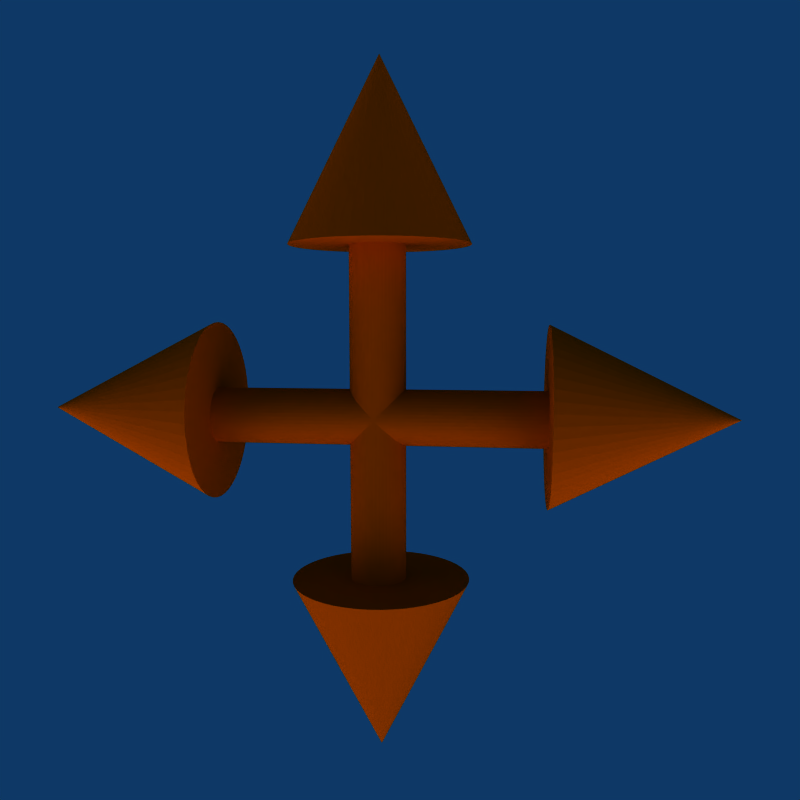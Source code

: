 # Source: move-toolBox.blend  (saved by Blender 2.49.2; exported with 4.5.12 LTS)
import bpy
from mathutils import Matrix  # noqa: F401  (used for matrix-valued properties, if any)

bpy.ops.wm.read_factory_settings(use_empty=True)
scene = bpy.context.scene
scene.name = 'Scene'

# ---- collections
col_collection_1 = bpy.data.collections.new('Collection 1'); scene.collection.children.link(col_collection_1)

# ---- materials (node trees are filled in below, after node groups)
mat_material_002 = bpy.data.materials.new('Material.002')
mat_material_002.alpha_threshold = 0.0
mat_material_002.diffuse_color = (0.6264, 0.1947, 0.0, 1.0)
mat_material_002.specular_color = (0.4841, 0.007198, 0.007198)
mat_material_002.roughness = 0.5
mat_material_002.line_color = (0.0, 0.0, 0.0, 1.0)

# ---- material node trees

# ---- world
world_world = bpy.data.worlds.new('World'); scene.world = world_world
world_world.color = (0.05656, 0.2208, 0.4)
world_world.use_sun_shadow = False
world_world.sun_shadow_jitter_overblur = 0.0
world_world.cycles.sampling_method = 'MANUAL'
world_world.cycles.sample_map_resolution = 256

# ---- cameras
cam_camera = bpy.data.cameras.new('Camera')
cam_camera.passepartout_alpha = 0.2
cam_camera.clip_end = 100.0
cam_camera.lens = 35.0
cam_camera.ortho_scale = 7.314
cam_camera.show_passepartout = False
cam_camera.show_safe_areas = True
cam_camera.dof.focus_distance = 0.0
cam_camera.dof.aperture_fstop = 128.0

# ---- lights
light_lamp_003 = bpy.data.lights.new('Lamp.003', 'SUN')
light_lamp_003.transmission_factor = 0.0
light_lamp_003.angle = 1.571
light_lamp_003.energy = 0.162
light_lamp_003.shadow_buffer_clip_start = 0.5
light_lamp_003.shadow_soft_size = 1.0
light_lamp_003.shadow_cascade_max_distance = 1000.0
light_lamp_003.cycles.use_multiple_importance_sampling = False
light_lamp_002 = bpy.data.lights.new('Lamp.002', 'SUN')
light_lamp_002.transmission_factor = 0.0
light_lamp_002.angle = 1.571
light_lamp_002.energy = 1.0
light_lamp_002.shadow_buffer_clip_start = 0.5
light_lamp_002.shadow_soft_size = 1.0
light_lamp_002.shadow_cascade_max_distance = 1000.0
light_lamp_002.cycles.use_multiple_importance_sampling = False
light_lamp_001 = bpy.data.lights.new('Lamp.001', 'SUN')
light_lamp_001.transmission_factor = 0.0
light_lamp_001.angle = 1.571
light_lamp_001.energy = 1.367
light_lamp_001.shadow_buffer_clip_start = 0.5
light_lamp_001.shadow_soft_size = 1.0
light_lamp_001.shadow_cascade_max_distance = 1000.0
light_lamp_001.cycles.use_multiple_importance_sampling = False
light_lamp = bpy.data.lights.new('Lamp', 'SUN')
light_lamp.transmission_factor = 0.0
light_lamp.angle = 1.571
light_lamp.energy = 1.595
light_lamp.shadow_buffer_clip_start = 0.5
light_lamp.shadow_soft_size = 1.0
light_lamp.shadow_cascade_max_distance = 1000.0
light_lamp.cycles.use_multiple_importance_sampling = False
light_spot = bpy.data.lights.new('Spot', 'POINT')
light_spot.transmission_factor = 0.0
light_spot.cutoff_distance = 30.0
light_spot.energy = 100.0
light_spot.shadow_buffer_clip_start = 1.001
light_spot.shadow_soft_size = 1.0
light_spot.shadow_maximum_resolution = 0.006
light_spot.use_absolute_resolution = True
light_spot.cycles.use_multiple_importance_sampling = False

# ---- meshes
me_cone_001 = bpy.data.meshes.new('Cone.001')
me_cone_001.from_pydata([(-1.839, 0.7071, -2.16), (-1.839, 0.6129, -2.077), (-1.839, 0.509, -2.006), (-1.839, 0.3971, -1.949), (-1.839, 0.279, -1.906), (-1.839, 0.1564, -1.879), (-1.839, 0.03141, -1.867), (-1.839, -0.09411, -1.871), (-1.839, -0.2181, -1.891), (-1.839, -0.3387, -1.926), (-1.839, -0.454, -1.976), (-1.839, -0.5621, -2.04), (-1.839, -0.6613, -2.117), (-1.839, -0.7501, -2.205), (-1.839, -0.8271, -2.305), (-1.839, -0.891, -2.413), (-1.839, -0.9409, -2.528), (-1.839, -0.9759, -2.649), (-1.839, -0.9956, -2.773), (-1.839, -0.9995, -2.898), (-1.839, -0.9877, -3.023), (-1.839, -0.9603, -3.146), (-1.839, -0.9178, -3.264), (-1.839, -0.8607, -3.376), (-1.839, -0.7902, -3.48), (-1.839, -0.7071, -3.574), (-1.839, -0.6129, -3.657), (-1.839, -0.509, -3.727), (-1.839, -0.3971, -3.784), (-1.839, -0.279, -3.827), (-1.839, -0.1564, -3.854), (-1.839, -0.03141, -3.866), (-1.839, 0.09411, -3.862), (-1.839, 0.2181, -3.843), (-1.839, 0.3387, -3.808), (-1.839, 0.454, -3.758), (-1.839, 0.5621, -3.694), (-1.839, 0.6613, -3.617), (-1.839, 0.7501, -3.528), (-1.839, 0.8271, -3.429), (-1.839, 0.891, -3.321), (-1.839, 0.9409, -3.205), (-1.839, 0.9759, -3.085), (-1.839, 0.9956, -2.961), (-1.839, 0.9995, -2.835), (-1.839, 0.9877, -2.71), (-1.839, 0.9603, -2.588), (-1.839, 0.9178, -2.47), (-1.839, 0.8607, -2.358), (-1.839, 0.7902, -2.254), (-3.839, -1.324e-07, -2.867), (-1.839, -6.39e-08, -2.867), (1.867, 0.7071, -3.602), (1.867, 0.6129, -3.685), (1.867, 0.509, -3.756), (1.867, 0.3971, -3.813), (1.867, 0.279, -3.855), (1.867, 0.1564, -3.883), (1.867, 0.03141, -3.894), (1.867, -0.09411, -3.89), (1.867, -0.2181, -3.871), (1.867, -0.3387, -3.836), (1.867, -0.454, -3.786), (1.867, -0.5621, -3.722), (1.867, -0.6613, -3.645), (1.867, -0.7501, -3.556), (1.867, -0.8271, -3.457), (1.867, -0.891, -3.349), (1.867, -0.9409, -3.234), (1.867, -0.9759, -3.113), (1.867, -0.9956, -2.989), (1.867, -0.9995, -2.863), (1.867, -0.9877, -2.738), (1.867, -0.9603, -2.616), (1.867, -0.9178, -2.498), (1.867, -0.8607, -2.386), (1.867, -0.7902, -2.282), (1.867, -0.7071, -2.188), (1.867, -0.6129, -2.105), (1.867, -0.509, -2.034), (1.867, -0.3971, -1.977), (1.867, -0.279, -1.935), (1.867, -0.1564, -1.907), (1.867, -0.03141, -1.895), (1.867, 0.09411, -1.899), (1.867, 0.2181, -1.919), (1.867, 0.3387, -1.954), (1.867, 0.454, -2.004), (1.867, 0.5621, -2.068), (1.867, 0.6613, -2.145), (1.867, 0.7501, -2.234), (1.867, 0.8271, -2.333), (1.867, 0.891, -2.441), (1.867, 0.9409, -2.556), (1.867, 0.9759, -2.677), (1.867, 0.9956, -2.801), (1.867, 0.9995, -2.926), (1.867, 0.9877, -3.051), (1.867, 0.9603, -3.174), (1.867, 0.9178, -3.292), (1.867, 0.8607, -3.404), (1.867, 0.7902, -3.508), (3.867, -1.333e-07, -2.895), (1.867, -6.486e-08, -2.895), (0.7071, 0.7071, -1.0), (0.7902, 0.6129, -1.0), (0.8607, 0.509, -1.0), (0.9178, 0.3971, -1.0), (0.9603, 0.279, -1.0), (0.9877, 0.1564, -1.0), (0.9995, 0.03141, -1.0), (0.9956, -0.09411, -1.0), (0.9759, -0.2181, -1.0), (0.9409, -0.3387, -1.0), (0.891, -0.454, -1.0), (0.8271, -0.5621, -1.0), (0.7501, -0.6613, -1.0), (0.6613, -0.7501, -1.0), (0.5621, -0.8271, -1.0), (0.454, -0.891, -1.0), (0.3387, -0.9409, -1.0), (0.2181, -0.9759, -1.0), (0.09411, -0.9956, -1.0), (-0.03141, -0.9995, -1.0), (-0.1564, -0.9877, -1.0), (-0.279, -0.9603, -1.0), (-0.3971, -0.9178, -1.0), (-0.509, -0.8607, -1.0), (-0.6129, -0.7902, -1.0), (-0.7071, -0.7071, -1.0), (-0.7902, -0.6129, -1.0), (-0.8607, -0.509, -1.0), (-0.9178, -0.3971, -1.0), (-0.9603, -0.279, -1.0), (-0.9877, -0.1564, -1.0), (-0.9995, -0.03141, -1.0), (-0.9956, 0.09411, -1.0), (-0.9759, 0.2181, -1.0), (-0.9409, 0.3387, -1.0), (-0.891, 0.454, -1.0), (-0.8271, 0.5621, -1.0), (-0.7501, 0.6613, -1.0), (-0.6613, 0.7501, -1.0), (-0.5621, 0.8271, -1.0), (-0.454, 0.891, -1.0), (-0.3387, 0.9409, -1.0), (-0.2181, 0.9759, -1.0), (-0.09411, 0.9956, -1.0), (0.03141, 0.9995, -1.0), (0.1564, 0.9877, -1.0), (0.279, 0.9603, -1.0), (0.3971, 0.9178, -1.0), (0.509, 0.8607, -1.0), (0.6129, 0.7902, -1.0), (0.0, 0.0, 1.0), (0.0, 0.0, -1.0), (-0.7071, 0.7071, -4.733), (-0.7902, 0.6129, -4.733), (-0.8607, 0.509, -4.733), (-0.9178, 0.3971, -4.733), (-0.9603, 0.279, -4.733), (-0.9877, 0.1564, -4.733), (-0.9995, 0.03141, -4.733), (-0.9956, -0.09411, -4.733), (-0.9759, -0.2181, -4.733), (-0.9409, -0.3387, -4.733), (-0.891, -0.454, -4.733), (-0.8271, -0.5621, -4.733), (-0.7501, -0.6613, -4.733), (-0.6613, -0.7501, -4.733), (-0.5621, -0.8271, -4.733), (-0.454, -0.891, -4.733), (-0.3387, -0.9409, -4.733), (-0.2181, -0.9759, -4.733), (-0.09411, -0.9956, -4.733), (0.03141, -0.9995, -4.733), (0.1564, -0.9877, -4.733), (0.279, -0.9603, -4.733), (0.3971, -0.9178, -4.733), (0.509, -0.8607, -4.733), (0.6129, -0.7902, -4.733), (0.7071, -0.7071, -4.733), (0.7902, -0.6129, -4.733), (0.8607, -0.509, -4.733), (0.9178, -0.3971, -4.733), (0.9603, -0.279, -4.733), (0.9877, -0.1564, -4.733), (0.9995, -0.03141, -4.733), (0.9956, 0.09411, -4.733), (0.9759, 0.2181, -4.733), (0.9409, 0.3387, -4.733), (0.891, 0.454, -4.733), (0.8271, 0.5621, -4.733), (0.7501, 0.6613, -4.733), (0.6613, 0.7501, -4.733), (0.5621, 0.8271, -4.733), (0.454, 0.891, -4.733), (0.3387, 0.9409, -4.733), (0.2181, 0.9759, -4.733), (0.09411, 0.9956, -4.733), (-0.03141, 0.9995, -4.733), (-0.1564, 0.9877, -4.733), (-0.279, 0.9603, -4.733), (-0.3972, 0.9178, -4.733), (-0.509, 0.8607, -4.733), (-0.6129, 0.7902, -4.733), (-9.318e-07, -2.647e-07, -6.733), (-6.291e-07, -1.278e-07, -4.733), (-3.011, 0.2208, -3.059), (-3.011, 0.1913, -3.085), (-3.011, 0.1589, -3.107), (-3.011, 0.124, -3.125), (-3.011, 0.0871, -3.138), (-3.011, 0.04884, -3.147), (-3.011, 0.009806, -3.151), (-3.011, -0.02938, -3.149), (-3.011, -0.0681, -3.143), (-3.011, -0.1058, -3.132), (-3.011, -0.1417, -3.117), (-3.011, -0.1755, -3.097), (-3.011, -0.2065, -3.073), (-3.011, -0.2342, -3.045), (-3.011, -0.2582, -3.014), (-3.011, -0.2782, -2.98), (-3.011, -0.2937, -2.944), (-3.011, -0.3047, -2.907), (-3.011, -0.3108, -2.868), (-3.011, -0.312, -2.829), (-3.011, -0.3084, -2.79), (-3.011, -0.2998, -2.752), (-3.011, -0.2865, -2.715), (-3.011, -0.2687, -2.68), (-3.011, -0.2467, -2.647), (-3.011, -0.2208, -2.618), (-3.011, -0.1913, -2.592), (-3.011, -0.1589, -2.57), (-3.011, -0.124, -2.552), (-3.011, -0.0871, -2.539), (-3.011, -0.04884, -2.53), (-3.011, -0.009806, -2.527), (-3.011, 0.02938, -2.528), (-3.011, 0.0681, -2.534), (-3.011, 0.1058, -2.545), (-3.011, 0.1417, -2.56), (-3.011, 0.1755, -2.58), (-3.011, 0.2065, -2.604), (-3.011, 0.2342, -2.632), (-3.011, 0.2582, -2.663), (-3.011, 0.2782, -2.697), (-3.011, 0.2937, -2.733), (-3.011, 0.3047, -2.771), (-3.011, 0.3108, -2.809), (-3.011, 0.312, -2.848), (-3.011, 0.3084, -2.887), (-3.011, 0.2998, -2.926), (-3.011, 0.2865, -2.963), (-3.011, 0.2687, -2.998), (-3.011, 0.2467, -3.03), (3.067, 0.2208, -3.059), (3.067, 0.1913, -3.085), (3.067, 0.1589, -3.107), (3.067, 0.124, -3.125), (3.067, 0.0871, -3.138), (3.067, 0.04884, -3.147), (3.067, 0.009805, -3.151), (3.067, -0.02938, -3.149), (3.067, -0.0681, -3.143), (3.067, -0.1058, -3.132), (3.067, -0.1417, -3.117), (3.067, -0.1755, -3.097), (3.067, -0.2065, -3.073), (3.067, -0.2342, -3.045), (3.067, -0.2582, -3.014), (3.067, -0.2782, -2.98), (3.067, -0.2937, -2.944), (3.067, -0.3047, -2.907), (3.067, -0.3108, -2.868), (3.067, -0.312, -2.829), (3.067, -0.3084, -2.79), (3.067, -0.2998, -2.752), (3.067, -0.2865, -2.715), (3.067, -0.2687, -2.68), (3.067, -0.2467, -2.647), (3.067, -0.2208, -2.618), (3.067, -0.1913, -2.592), (3.067, -0.1589, -2.57), (3.067, -0.124, -2.552), (3.067, -0.0871, -2.539), (3.067, -0.04884, -2.53), (3.067, -0.009805, -2.527), (3.067, 0.02938, -2.528), (3.067, 0.0681, -2.534), (3.067, 0.1058, -2.545), (3.067, 0.1417, -2.56), (3.067, 0.1755, -2.58), (3.067, 0.2065, -2.604), (3.067, 0.2342, -2.632), (3.067, 0.2582, -2.663), (3.067, 0.2782, -2.697), (3.067, 0.2937, -2.733), (3.067, 0.3047, -2.771), (3.067, 0.3108, -2.809), (3.067, 0.312, -2.848), (3.067, 0.3084, -2.887), (3.067, 0.2998, -2.926), (3.067, 0.2865, -2.963), (3.067, 0.2687, -2.998), (3.067, 0.2467, -3.03), (-3.011, 6.856e-09, -2.839), (3.067, -2.012e-07, -2.839), (-0.1927, 0.2208, -4.96), (-0.2186, 0.1913, -4.96), (-0.2406, 0.1589, -4.96), (-0.2584, 0.124, -4.96), (-0.2717, 0.0871, -4.96), (-0.2803, 0.04884, -4.96), (-0.2839, 0.009806, -4.96), (-0.2827, -0.02938, -4.96), (-0.2766, -0.0681, -4.96), (-0.2656, -0.1058, -4.96), (-0.2501, -0.1417, -4.96), (-0.2301, -0.1755, -4.96), (-0.2061, -0.2065, -4.96), (-0.1784, -0.2342, -4.96), (-0.1474, -0.2582, -4.96), (-0.1136, -0.2782, -4.96), (-0.07765, -0.2937, -4.96), (-0.04, -0.3047, -4.96), (-0.001275, -0.3108, -4.96), (0.03791, -0.312, -4.96), (0.07694, -0.3084, -4.96), (0.1152, -0.2998, -4.96), (0.1521, -0.2865, -4.96), (0.187, -0.2687, -4.96), (0.2195, -0.2467, -4.96), (0.2489, -0.2208, -4.96), (0.2748, -0.1913, -4.96), (0.2968, -0.1589, -4.96), (0.3146, -0.124, -4.96), (0.3279, -0.0871, -4.96), (0.3365, -0.04884, -4.96), (0.3401, -0.009806, -4.96), (0.3389, 0.02938, -4.96), (0.3328, 0.0681, -4.96), (0.3218, 0.1058, -4.96), (0.3063, 0.1417, -4.96), (0.2863, 0.1755, -4.96), (0.2623, 0.2065, -4.96), (0.2346, 0.2342, -4.96), (0.2036, 0.2582, -4.96), (0.1698, 0.2782, -4.96), (0.1339, 0.2937, -4.96), (0.09621, 0.3047, -4.96), (0.05748, 0.3108, -4.96), (0.0183, 0.312, -4.96), (-0.02073, 0.3084, -4.96), (-0.059, 0.2998, -4.96), (-0.09588, 0.2865, -4.96), (-0.1308, 0.2687, -4.96), (-0.1632, 0.2467, -4.96), (-0.1927, 0.2208, -0.7171), (-0.2186, 0.1913, -0.7171), (-0.2406, 0.1589, -0.7171), (-0.2584, 0.124, -0.7171), (-0.2717, 0.0871, -0.7171), (-0.2802, 0.04884, -0.7171), (-0.2839, 0.009806, -0.7171), (-0.2827, -0.02938, -0.7171), (-0.2766, -0.0681, -0.7171), (-0.2656, -0.1058, -0.7171), (-0.2501, -0.1417, -0.7171), (-0.2301, -0.1755, -0.7171), (-0.2061, -0.2065, -0.7171), (-0.1784, -0.2342, -0.7171), (-0.1474, -0.2582, -0.7171), (-0.1136, -0.2782, -0.7171), (-0.07765, -0.2937, -0.7171), (-0.04, -0.3047, -0.7171), (-0.001274, -0.3108, -0.7171), (0.03791, -0.312, -0.7171), (0.07694, -0.3084, -0.7171), (0.1152, -0.2998, -0.7171), (0.1521, -0.2865, -0.7171), (0.187, -0.2687, -0.7171), (0.2195, -0.2467, -0.7171), (0.2489, -0.2208, -0.7171), (0.2748, -0.1913, -0.7171), (0.2968, -0.1589, -0.7171), (0.3146, -0.124, -0.7171), (0.3279, -0.0871, -0.7171), (0.3365, -0.04884, -0.7171), (0.3401, -0.009805, -0.7171), (0.3389, 0.02938, -0.7171), (0.3328, 0.06811, -0.7171), (0.3218, 0.1058, -0.7171), (0.3063, 0.1417, -0.7171), (0.2863, 0.1755, -0.7171), (0.2623, 0.2065, -0.7171), (0.2346, 0.2342, -0.7171), (0.2036, 0.2582, -0.7171), (0.1698, 0.2782, -0.7171), (0.1339, 0.2937, -0.7171), (0.09621, 0.3047, -0.7171), (0.05748, 0.3108, -0.7171), (0.0183, 0.312, -0.7171), (-0.02073, 0.3084, -0.7171), (-0.059, 0.2998, -0.7171), (-0.09588, 0.2865, -0.7171), (-0.1308, 0.2687, -0.7171), (-0.1632, 0.2467, -0.7171), (0.0281, -2.424e-07, -4.96), (0.02811, 4.807e-08, -0.7171)], [], [(1, 0, 50), (50, 2, 1), (50, 3, 2), (50, 4, 3), (50, 5, 4), (50, 6, 5), (50, 7, 6), (50, 8, 7), (50, 9, 8), (50, 10, 9), (50, 11, 10), (50, 12, 11), (50, 13, 12), (50, 14, 13), (50, 15, 14), (50, 16, 15), (50, 17, 16), (50, 18, 17), (50, 19, 18), (50, 20, 19), (50, 21, 20), (50, 22, 21), (50, 23, 22), (50, 24, 23), (50, 25, 24), (50, 26, 25), (50, 27, 26), (50, 28, 27), (50, 29, 28), (50, 30, 29), (50, 31, 30), (50, 32, 31), (50, 33, 32), (50, 34, 33), (50, 35, 34), (50, 36, 35), (50, 37, 36), (50, 38, 37), (50, 39, 38), (50, 40, 39), (50, 41, 40), (50, 42, 41), (50, 43, 42), (50, 44, 43), (50, 45, 44), (50, 46, 45), (50, 47, 46), (50, 48, 47), (50, 49, 48), (50, 0, 49), (51, 0, 1), (51, 1, 2), (51, 2, 3), (51, 3, 4), (51, 4, 5), (51, 5, 6), (51, 6, 7), (51, 7, 8), (51, 8, 9), (51, 9, 10), (51, 10, 11), (51, 11, 12), (51, 12, 13), (51, 13, 14), (51, 14, 15), (51, 15, 16), (51, 16, 17), (51, 17, 18), (51, 18, 19), (51, 19, 20), (51, 20, 21), (51, 21, 22), (51, 22, 23), (51, 23, 24), (51, 24, 25), (51, 25, 26), (51, 26, 27), (51, 27, 28), (51, 28, 29), (51, 29, 30), (51, 30, 31), (51, 31, 32), (51, 32, 33), (51, 33, 34), (51, 34, 35), (51, 35, 36), (51, 36, 37), (51, 37, 38), (51, 38, 39), (51, 39, 40), (51, 40, 41), (51, 41, 42), (51, 42, 43), (51, 43, 44), (51, 44, 45), (51, 45, 46), (51, 46, 47), (51, 47, 48), (51, 48, 49), (49, 0, 51), (53, 52, 102), (102, 54, 53), (102, 55, 54), (102, 56, 55), (102, 57, 56), (102, 58, 57), (102, 59, 58), (102, 60, 59), (102, 61, 60), (102, 62, 61), (102, 63, 62), (102, 64, 63), (102, 65, 64), (102, 66, 65), (102, 67, 66), (102, 68, 67), (102, 69, 68), (102, 70, 69), (102, 71, 70), (102, 72, 71), (102, 73, 72), (102, 74, 73), (102, 75, 74), (102, 76, 75), (102, 77, 76), (102, 78, 77), (102, 79, 78), (102, 80, 79), (102, 81, 80), (102, 82, 81), (102, 83, 82), (102, 84, 83), (102, 85, 84), (102, 86, 85), (102, 87, 86), (102, 88, 87), (102, 89, 88), (102, 90, 89), (102, 91, 90), (102, 92, 91), (102, 93, 92), (102, 94, 93), (102, 95, 94), (102, 96, 95), (102, 97, 96), (102, 98, 97), (102, 99, 98), (102, 100, 99), (102, 101, 100), (102, 52, 101), (103, 52, 53), (103, 53, 54), (103, 54, 55), (103, 55, 56), (103, 56, 57), (103, 57, 58), (103, 58, 59), (103, 59, 60), (103, 60, 61), (103, 61, 62), (103, 62, 63), (103, 63, 64), (103, 64, 65), (103, 65, 66), (103, 66, 67), (103, 67, 68), (103, 68, 69), (103, 69, 70), (103, 70, 71), (103, 71, 72), (103, 72, 73), (103, 73, 74), (103, 74, 75), (103, 75, 76), (103, 76, 77), (103, 77, 78), (103, 78, 79), (103, 79, 80), (103, 80, 81), (103, 81, 82), (103, 82, 83), (103, 83, 84), (103, 84, 85), (103, 85, 86), (103, 86, 87), (103, 87, 88), (103, 88, 89), (103, 89, 90), (103, 90, 91), (103, 91, 92), (103, 92, 93), (103, 93, 94), (103, 94, 95), (103, 95, 96), (103, 96, 97), (103, 97, 98), (103, 98, 99), (103, 99, 100), (103, 100, 101), (101, 52, 103), (105, 104, 154), (154, 106, 105), (154, 107, 106), (154, 108, 107), (154, 109, 108), (154, 110, 109), (154, 111, 110), (154, 112, 111), (154, 113, 112), (154, 114, 113), (154, 115, 114), (154, 116, 115), (154, 117, 116), (154, 118, 117), (154, 119, 118), (154, 120, 119), (154, 121, 120), (154, 122, 121), (154, 123, 122), (154, 124, 123), (154, 125, 124), (154, 126, 125), (154, 127, 126), (154, 128, 127), (154, 129, 128), (154, 130, 129), (154, 131, 130), (154, 132, 131), (154, 133, 132), (154, 134, 133), (154, 135, 134), (154, 136, 135), (154, 137, 136), (154, 138, 137), (154, 139, 138), (154, 140, 139), (154, 141, 140), (154, 142, 141), (154, 143, 142), (154, 144, 143), (154, 145, 144), (154, 146, 145), (154, 147, 146), (154, 148, 147), (154, 149, 148), (154, 150, 149), (154, 151, 150), (154, 152, 151), (154, 153, 152), (154, 104, 153), (155, 104, 105), (155, 105, 106), (155, 106, 107), (155, 107, 108), (155, 108, 109), (155, 109, 110), (155, 110, 111), (155, 111, 112), (155, 112, 113), (155, 113, 114), (155, 114, 115), (155, 115, 116), (155, 116, 117), (155, 117, 118), (155, 118, 119), (155, 119, 120), (155, 120, 121), (155, 121, 122), (155, 122, 123), (155, 123, 124), (155, 124, 125), (155, 125, 126), (155, 126, 127), (155, 127, 128), (155, 128, 129), (155, 129, 130), (155, 130, 131), (155, 131, 132), (155, 132, 133), (155, 133, 134), (155, 134, 135), (155, 135, 136), (155, 136, 137), (155, 137, 138), (155, 138, 139), (155, 139, 140), (155, 140, 141), (155, 141, 142), (155, 142, 143), (155, 143, 144), (155, 144, 145), (155, 145, 146), (155, 146, 147), (155, 147, 148), (155, 148, 149), (155, 149, 150), (155, 150, 151), (155, 151, 152), (155, 152, 153), (153, 104, 155), (157, 156, 206), (206, 158, 157), (206, 159, 158), (206, 160, 159), (206, 161, 160), (206, 162, 161), (206, 163, 162), (206, 164, 163), (206, 165, 164), (206, 166, 165), (206, 167, 166), (206, 168, 167), (206, 169, 168), (206, 170, 169), (206, 171, 170), (206, 172, 171), (206, 173, 172), (206, 174, 173), (206, 175, 174), (206, 176, 175), (206, 177, 176), (206, 178, 177), (206, 179, 178), (206, 180, 179), (206, 181, 180), (206, 182, 181), (206, 183, 182), (206, 184, 183), (206, 185, 184), (206, 186, 185), (206, 187, 186), (206, 188, 187), (206, 189, 188), (206, 190, 189), (206, 191, 190), (206, 192, 191), (206, 193, 192), (206, 194, 193), (206, 195, 194), (206, 196, 195), (206, 197, 196), (206, 198, 197), (206, 199, 198), (206, 200, 199), (206, 201, 200), (206, 202, 201), (206, 203, 202), (206, 204, 203), (206, 205, 204), (206, 156, 205), (207, 156, 157), (207, 157, 158), (207, 158, 159), (207, 159, 160), (207, 160, 161), (207, 161, 162), (207, 162, 163), (207, 163, 164), (207, 164, 165), (207, 165, 166), (207, 166, 167), (207, 167, 168), (207, 168, 169), (207, 169, 170), (207, 170, 171), (207, 171, 172), (207, 172, 173), (207, 173, 174), (207, 174, 175), (207, 175, 176), (207, 176, 177), (207, 177, 178), (207, 178, 179), (207, 179, 180), (207, 180, 181), (207, 181, 182), (207, 182, 183), (207, 183, 184), (207, 184, 185), (207, 185, 186), (207, 186, 187), (207, 187, 188), (207, 188, 189), (207, 189, 190), (207, 190, 191), (207, 191, 192), (207, 192, 193), (207, 193, 194), (207, 194, 195), (207, 195, 196), (207, 196, 197), (207, 197, 198), (207, 198, 199), (207, 199, 200), (207, 200, 201), (207, 201, 202), (207, 202, 203), (207, 203, 204), (207, 204, 205), (205, 156, 207), (308, 208, 209), (309, 259, 258), (308, 209, 210), (309, 260, 259), (308, 210, 211), (309, 261, 260), (308, 211, 212), (309, 262, 261), (308, 212, 213), (309, 263, 262), (308, 213, 214), (309, 264, 263), (308, 214, 215), (309, 265, 264), (308, 215, 216), (309, 266, 265), (308, 216, 217), (309, 267, 266), (308, 217, 218), (309, 268, 267), (308, 218, 219), (309, 269, 268), (308, 219, 220), (309, 270, 269), (308, 220, 221), (309, 271, 270), (308, 221, 222), (309, 272, 271), (308, 222, 223), (309, 273, 272), (308, 223, 224), (309, 274, 273), (308, 224, 225), (309, 275, 274), (308, 225, 226), (309, 276, 275), (308, 226, 227), (309, 277, 276), (308, 227, 228), (309, 278, 277), (308, 228, 229), (309, 279, 278), (308, 229, 230), (309, 280, 279), (308, 230, 231), (309, 281, 280), (308, 231, 232), (309, 282, 281), (308, 232, 233), (309, 283, 282), (308, 233, 234), (309, 284, 283), (308, 234, 235), (309, 285, 284), (308, 235, 236), (309, 286, 285), (308, 236, 237), (309, 287, 286), (308, 237, 238), (309, 288, 287), (308, 238, 239), (309, 289, 288), (308, 239, 240), (309, 290, 289), (308, 240, 241), (309, 291, 290), (308, 241, 242), (309, 292, 291), (308, 242, 243), (309, 293, 292), (308, 243, 244), (309, 294, 293), (308, 244, 245), (309, 295, 294), (308, 245, 246), (309, 296, 295), (308, 246, 247), (309, 297, 296), (308, 247, 248), (309, 298, 297), (308, 248, 249), (309, 299, 298), (308, 249, 250), (309, 300, 299), (308, 250, 251), (309, 301, 300), (308, 251, 252), (309, 302, 301), (308, 252, 253), (309, 303, 302), (308, 253, 254), (309, 304, 303), (308, 254, 255), (309, 305, 304), (308, 255, 256), (309, 306, 305), (308, 256, 257), (309, 307, 306), (257, 208, 308), (309, 258, 307), (208, 258, 259, 209), (209, 259, 260, 210), (210, 260, 261, 211), (211, 261, 262, 212), (212, 262, 263, 213), (213, 263, 264, 214), (214, 264, 265, 215), (215, 265, 266, 216), (216, 266, 267, 217), (217, 267, 268, 218), (218, 268, 269, 219), (219, 269, 270, 220), (220, 270, 271, 221), (221, 271, 272, 222), (222, 272, 273, 223), (223, 273, 274, 224), (224, 274, 275, 225), (225, 275, 276, 226), (226, 276, 277, 227), (227, 277, 278, 228), (228, 278, 279, 229), (229, 279, 280, 230), (230, 280, 281, 231), (231, 281, 282, 232), (232, 282, 283, 233), (233, 283, 284, 234), (234, 284, 285, 235), (235, 285, 286, 236), (236, 286, 287, 237), (237, 287, 288, 238), (238, 288, 289, 239), (239, 289, 290, 240), (240, 290, 291, 241), (241, 291, 292, 242), (242, 292, 293, 243), (243, 293, 294, 244), (244, 294, 295, 245), (245, 295, 296, 246), (246, 296, 297, 247), (247, 297, 298, 248), (248, 298, 299, 249), (249, 299, 300, 250), (250, 300, 301, 251), (251, 301, 302, 252), (252, 302, 303, 253), (253, 303, 304, 254), (254, 304, 305, 255), (255, 305, 306, 256), (256, 306, 307, 257), (258, 208, 257, 307), (410, 310, 311), (411, 361, 360), (410, 311, 312), (411, 362, 361), (410, 312, 313), (411, 363, 362), (410, 313, 314), (411, 364, 363), (410, 314, 315), (411, 365, 364), (410, 315, 316), (411, 366, 365), (410, 316, 317), (411, 367, 366), (410, 317, 318), (411, 368, 367), (410, 318, 319), (411, 369, 368), (410, 319, 320), (411, 370, 369), (410, 320, 321), (411, 371, 370), (410, 321, 322), (411, 372, 371), (410, 322, 323), (411, 373, 372), (410, 323, 324), (411, 374, 373), (410, 324, 325), (411, 375, 374), (410, 325, 326), (411, 376, 375), (410, 326, 327), (411, 377, 376), (410, 327, 328), (411, 378, 377), (410, 328, 329), (411, 379, 378), (410, 329, 330), (411, 380, 379), (410, 330, 331), (411, 381, 380), (410, 331, 332), (411, 382, 381), (410, 332, 333), (411, 383, 382), (410, 333, 334), (411, 384, 383), (410, 334, 335), (411, 385, 384), (410, 335, 336), (411, 386, 385), (410, 336, 337), (411, 387, 386), (410, 337, 338), (411, 388, 387), (410, 338, 339), (411, 389, 388), (410, 339, 340), (411, 390, 389), (410, 340, 341), (411, 391, 390), (410, 341, 342), (411, 392, 391), (410, 342, 343), (411, 393, 392), (410, 343, 344), (411, 394, 393), (410, 344, 345), (411, 395, 394), (410, 345, 346), (411, 396, 395), (410, 346, 347), (411, 397, 396), (410, 347, 348), (411, 398, 397), (410, 348, 349), (411, 399, 398), (410, 349, 350), (411, 400, 399), (410, 350, 351), (411, 401, 400), (410, 351, 352), (411, 402, 401), (410, 352, 353), (411, 403, 402), (410, 353, 354), (411, 404, 403), (410, 354, 355), (411, 405, 404), (410, 355, 356), (411, 406, 405), (410, 356, 357), (411, 407, 406), (410, 357, 358), (411, 408, 407), (410, 358, 359), (411, 409, 408), (359, 310, 410), (411, 360, 409), (310, 360, 361, 311), (311, 361, 362, 312), (312, 362, 363, 313), (313, 363, 364, 314), (314, 364, 365, 315), (315, 365, 366, 316), (316, 366, 367, 317), (317, 367, 368, 318), (318, 368, 369, 319), (319, 369, 370, 320), (320, 370, 371, 321), (321, 371, 372, 322), (322, 372, 373, 323), (323, 373, 374, 324), (324, 374, 375, 325), (325, 375, 376, 326), (326, 376, 377, 327), (327, 377, 378, 328), (328, 378, 379, 329), (329, 379, 380, 330), (330, 380, 381, 331), (331, 381, 382, 332), (332, 382, 383, 333), (333, 383, 384, 334), (334, 384, 385, 335), (335, 385, 386, 336), (336, 386, 387, 337), (337, 387, 388, 338), (338, 388, 389, 339), (339, 389, 390, 340), (340, 390, 391, 341), (341, 391, 392, 342), (342, 392, 393, 343), (343, 393, 394, 344), (344, 394, 395, 345), (345, 395, 396, 346), (346, 396, 397, 347), (347, 397, 398, 348), (348, 398, 399, 349), (349, 399, 400, 350), (350, 400, 401, 351), (351, 401, 402, 352), (352, 402, 403, 353), (353, 403, 404, 354), (354, 404, 405, 355), (355, 405, 406, 356), (356, 406, 407, 357), (357, 407, 408, 358), (358, 408, 409, 359), (360, 310, 359, 409)])
me_cone_001.materials.append(mat_material_002)
me_cone_001.use_remesh_preserve_volume = False
me_cone_001.use_remesh_preserve_attributes = False
me_cone_001.use_mirror_vertex_groups = False
me_cone_001.update()

# ---- objects
ob_lamp_004 = bpy.data.objects.new('Lamp.004', light_lamp_003)
ob_lamp_003 = bpy.data.objects.new('Lamp.003', light_lamp_002)
ob_lamp_002 = bpy.data.objects.new('Lamp.002', light_lamp_001)
ob_lamp_001 = bpy.data.objects.new('Lamp.001', light_lamp)
ob_cone_001 = bpy.data.objects.new('Cone.001', me_cone_001)
ob_lamp = bpy.data.objects.new('Lamp', light_spot)
ob_camera = bpy.data.objects.new('Camera', cam_camera)

# ---- transforms, parenting, visibility, modifiers, constraints
ob_lamp_004.location = (-1.436, -3.216, 8.536)
ob_lamp_004.rotation_euler = (-5.881, -2.051e-07, -3.599e-07)
ob_lamp_004.lock_rotations_4d = False
ob_lamp_004.empty_display_type = 'ARROWS'
ob_lamp_004.lineart.crease_threshold = 0.0
ob_lamp_003.location = (-1.436, -3.485, -5.532)
ob_lamp_003.rotation_euler = (-3.569, 2.282e-07, -3.076e-07)
ob_lamp_003.lock_rotations_4d = False
ob_lamp_003.empty_display_type = 'ARROWS'
ob_lamp_003.lineart.crease_threshold = 0.0
ob_lamp_002.location = (12.83, -4.699, -7.63)
ob_lamp_002.rotation_euler = (1.105e-07, 2.036, -0.3793)
ob_lamp_002.lock_rotations_4d = False
ob_lamp_002.empty_display_type = 'ARROWS'
ob_lamp_002.lineart.crease_threshold = 0.0
ob_lamp_001.location = (-13.75, -4.31, -6.642)
ob_lamp_001.rotation_euler = (1.193e-07, -1.985, 0.3074)
ob_lamp_001.lock_rotations_4d = False
ob_lamp_001.empty_display_type = 'ARROWS'
ob_lamp_001.lineart.crease_threshold = 0.0
ob_cone_001.location = (0.01968, -6.804e-08, -1.988)
ob_cone_001.rotation_euler = (6.846e-08, 3.142, 5.168e-15)
ob_cone_001.scale = (0.7003, 0.7003, 0.7003)
ob_cone_001.lock_rotations_4d = False
ob_cone_001.empty_display_type = 'ARROWS'
ob_cone_001.lineart.crease_threshold = 0.0
ob_lamp.location = (-3.826, 8.069, 8.957)
ob_lamp.rotation_euler = (0.2616, 0.1652, 1.823)
ob_lamp.lock_rotations_4d = False
ob_lamp.empty_display_type = 'ARROWS'
ob_lamp.color = (0.0, 0.0, 0.0, 0.0)
ob_lamp.lineart.crease_threshold = 0.0
ob_camera.location = (0.9874, -5.954, 0.7874)
ob_camera.rotation_euler = (1.463, 0.001664, 0.1356)
ob_camera.lock_rotations_4d = False
ob_camera.empty_display_type = 'ARROWS'
ob_camera.color = (0.0, 0.0, 0.0, 0.0)
ob_camera.display_type = 'WIRE'
ob_camera.lineart.crease_threshold = 0.0

# ---- collection membership
col_collection_1.objects.link(ob_lamp_004)
col_collection_1.objects.link(ob_lamp_003)
col_collection_1.objects.link(ob_lamp_002)
col_collection_1.objects.link(ob_lamp_001)
col_collection_1.objects.link(ob_cone_001)
col_collection_1.objects.link(ob_lamp)
col_collection_1.objects.link(ob_camera)

# ---- scene / render settings (as saved in the file)
scene.camera = ob_camera
scene.frame_start = 1; scene.frame_end = 250; scene.frame_set(1)
scene.render.engine = 'BLENDER_EEVEE_NEXT'
scene.render.image_settings.compression = 90
scene.render.resolution_x = 48
scene.render.resolution_y = 48
scene.render.pixel_aspect_x = 100.0
scene.render.pixel_aspect_y = 100.0
scene.render.fps = 25
scene.render.dither_intensity = 0.0
scene.render.film_transparent = True
scene.render.use_compositing = False
scene.render.use_sequencer = False
scene.render.bake_margin = 2
scene.render.bake_bias = 0.0
scene.render.use_stamp_time = False
scene.render.use_stamp_date = False
scene.render.use_stamp_frame = False
scene.render.use_stamp_camera = False
scene.render.use_stamp_scene = False
scene.render.use_stamp_filename = False
scene.render.use_stamp_render_time = False
scene.render.stamp_font_size = 0
scene.cycles.use_denoising = False
scene.cycles.samples = 10
scene.cycles.sampling_pattern = 'TABULATED_SOBOL'
scene.cycles.light_sampling_threshold = 0.0
scene.cycles.use_adaptive_sampling = False
scene.cycles.use_light_tree = False
scene.cycles.blur_glossy = 0.0
scene.cycles.volume_bounces = 1
scene.cycles.pixel_filter_type = 'GAUSSIAN'
scene.cycles.sample_clamp_indirect = 0.0
scene.view_settings.view_transform = 'Raw'
bpy.context.view_layer.update()
